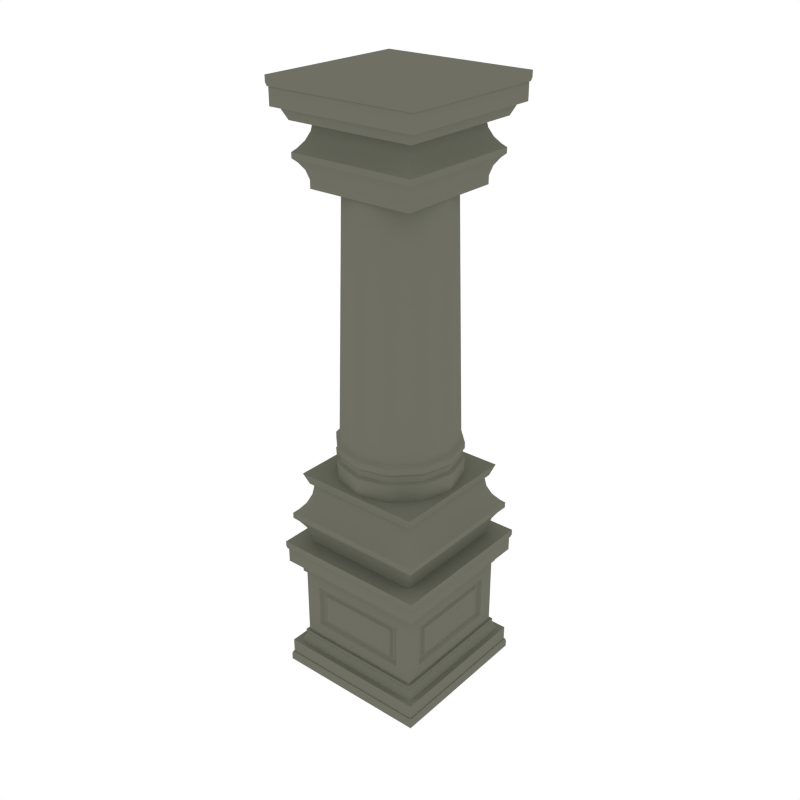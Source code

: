 # Source: Column_Round_Short.blend  (saved by Blender 2.79.0; exported with 4.5.12 LTS)
import bpy
from mathutils import Matrix  # noqa: F401  (used for matrix-valued properties, if any)

bpy.ops.wm.read_factory_settings(use_empty=True)
scene = bpy.context.scene
scene.name = 'Scene'

# ---- collections
col_collection_1 = bpy.data.collections.new('Collection 1'); scene.collection.children.link(col_collection_1)

# ---- materials (node trees are filled in below, after node groups)
mat_main = bpy.data.materials.new('Main')
mat_main.alpha_threshold = 0.0
mat_main.diffuse_color = (0.159, 0.162, 0.1248, 1.0)
mat_main.roughness = 0.5
mat_highlights = bpy.data.materials.new('Highlights')
mat_highlights.alpha_threshold = 0.0
mat_highlights.diffuse_color = (0.2899, 0.2957, 0.226, 1.0)
mat_highlights.roughness = 0.5

# ---- node groups
ng_auto_smooth = bpy.data.node_groups.new('Auto Smooth', 'GeometryNodeTree')
_s = ng_auto_smooth.interface.new_socket(name='Geometry', in_out='OUTPUT', socket_type='NodeSocketGeometry')
_s = ng_auto_smooth.interface.new_socket(name='Geometry', in_out='INPUT', socket_type='NodeSocketGeometry')
_s = ng_auto_smooth.interface.new_socket(name='Angle', in_out='INPUT', socket_type='NodeSocketFloat')
_s.subtype = 'ANGLE'
_s.min_value = 0.0
_s.max_value = 3.142
ng_auto_smooth.is_modifier = True
_N = ng_auto_smooth.nodes; _L = ng_auto_smooth.links
n0 = _N.new('NodeGroupOutput'); n0.name = 'Group Output'; n0.location = (480, -100)
n1 = _N.new('NodeGroupInput'); n1.name = 'Group Input'; n1.location = (-420, -300)
n2 = _N.new('NodeGroupInput'); n2.name = 'Group Input.001'; n2.location = (-60, -100)
n3 = _N.new('GeometryNodeSetShadeSmooth'); n3.name = 'Set Shade Smooth'; n3.location = (120, -100)
n3.domain = 'EDGE'
n4 = _N.new('GeometryNodeSetShadeSmooth'); n4.name = 'Set Shade Smooth.001'; n4.location = (300, -100)
n5 = _N.new('GeometryNodeInputMeshEdgeAngle'); n5.name = 'Edge Angle'; n5.location = (-420, -220)
n6 = _N.new('GeometryNodeInputEdgeSmooth'); n6.name = 'Is Edge Smooth'; n6.location = (-60, -160)
n7 = _N.new('GeometryNodeInputShadeSmooth'); n7.name = 'Is Face Smooth'; n7.location = (-240, -340)
n8 = _N.new('FunctionNodeBooleanMath'); n8.name = 'Boolean Math'; n8.location = (-60, -220)
n9 = _N.new('FunctionNodeCompare'); n9.name = 'Compare'; n9.location = (-240, -180)
n9.operation = 'LESS_EQUAL'
_L.new(n5.outputs[0], n9.inputs[0])
_L.new(n4.outputs[0], n0.inputs[0])
_L.new(n1.outputs[1], n9.inputs[1])
_L.new(n9.outputs[0], n8.inputs[0])
_L.new(n7.outputs[0], n8.inputs[1])
_L.new(n2.outputs[0], n3.inputs[0])
_L.new(n6.outputs[0], n3.inputs[1])
_L.new(n3.outputs[0], n4.inputs[0])
_L.new(n8.outputs[0], n3.inputs[2])
n0.is_active_output = True

# ---- material node trees

# ---- world
world_world = bpy.data.worlds.new('World'); scene.world = world_world
world_world.color = (1.0, 1.0, 1.0)
world_world.use_sun_shadow = False
world_world.sun_shadow_jitter_overblur = 0.0
world_world.cycles.sampling_method = 'NONE'
world_world.cycles.sample_map_resolution = 256

# ---- meshes
me_cylinder_047 = bpy.data.meshes.new('Cylinder.047')
me_cylinder_047.from_pydata([(0.2264, -0.2264, 0.5338), (0.2264, 0.2264, 0.5338), (-0.2264, 0.2264, 0.5338), (-0.2264, -0.2264, 0.5338), (0.2264, -0.2264, 0.5518), (0.2264, 0.2264, 0.5518), (-0.2264, 0.2264, 0.5518), (-0.2264, -0.2264, 0.5518), (0.1799, -0.1799, 0.6744), (0.1799, 0.1799, 0.6744), (-0.1799, 0.1799, 0.6744), (-0.1799, -0.1799, 0.6744), (0.1897, -0.1897, 0.4408), (0.2137, -0.2137, 0.5204), (0.1899, -0.1899, 0.4683), (0.1987, -0.1987, 0.4974), (0.2137, 0.2137, 0.5204), (0.1897, 0.1897, 0.4408), (0.1987, 0.1987, 0.4974), (0.1899, 0.1899, 0.4683), (-0.2137, 0.2137, 0.5204), (-0.1897, 0.1897, 0.4408), (-0.1987, 0.1987, 0.4974), (-0.1899, 0.1899, 0.4683), (-0.2137, -0.2137, 0.5204), (-0.1897, -0.1897, 0.4408), (-0.1987, -0.1987, 0.4974), (-0.1899, -0.1899, 0.4683), (0.2142, -0.2142, 0.563), (0.1799, -0.1799, 0.6411), (0.197, -0.197, 0.585), (0.1845, -0.1845, 0.6136), (0.1799, 0.1799, 0.6411), (0.2142, 0.2142, 0.563), (0.1845, 0.1845, 0.6136), (0.197, 0.197, 0.585), (-0.1799, 0.1799, 0.6411), (-0.2142, 0.2142, 0.563), (-0.1845, 0.1845, 0.6136), (-0.197, 0.197, 0.585), (-0.1799, -0.1799, 0.6411), (-0.2142, -0.2142, 0.563), (-0.1845, -0.1845, 0.6136), (-0.197, -0.197, 0.585), (-0.154, -0.2023, 0.1568), (0.154, -0.2023, 0.1568), (-0.154, -0.2023, 0.2982), (0.154, -0.2023, 0.2982), (-0.1437, -0.1933, 0.1662), (0.1437, -0.1933, 0.1662), (-0.1437, -0.1933, 0.2889), (0.1437, -0.1933, 0.2889), (-0.132, -0.1933, 0.1734), (0.132, -0.1933, 0.1734), (-0.132, -0.1933, 0.2816), (0.132, -0.1933, 0.2816), (-0.1252, -0.1993, 0.1808), (0.1252, -0.1993, 0.1808), (-0.1252, -0.1993, 0.2743), (0.1252, -0.1993, 0.2743), (-0.2023, -0.2023, 0.1079), (-0.2023, -0.2023, 0.3472), (-0.2023, -0.154, 0.1568), (-0.2023, 0.154, 0.1568), (-0.2023, -0.154, 0.2982), (-0.2023, 0.154, 0.2982), (-0.1933, -0.1437, 0.1662), (-0.1933, 0.1437, 0.1662), (-0.1933, -0.1437, 0.2889), (-0.1933, 0.1437, 0.2889), (-0.1933, -0.132, 0.1734), (-0.1933, 0.132, 0.1734), (-0.1933, -0.132, 0.2816), (-0.1933, 0.132, 0.2816), (-0.1993, -0.1252, 0.1808), (-0.1993, 0.1252, 0.1808), (-0.1993, -0.1252, 0.2743), (-0.1993, 0.1252, 0.2743), (0.2023, -0.2023, 0.1079), (0.2023, -0.2023, 0.3472), (0.2023, 0.154, 0.1568), (0.2023, -0.154, 0.1568), (0.2023, 0.154, 0.2982), (0.2023, -0.154, 0.2982), (0.1933, 0.1437, 0.1662), (0.1933, -0.1437, 0.1662), (0.1933, 0.1437, 0.2889), (0.1933, -0.1437, 0.2889), (0.1933, 0.132, 0.1734), (0.1933, -0.132, 0.1734), (0.1933, 0.132, 0.2816), (0.1933, -0.132, 0.2816), (0.1993, 0.1252, 0.1808), (0.1993, -0.1252, 0.1808), (0.1993, 0.1252, 0.2743), (0.1993, -0.1252, 0.2743), (0.2023, 0.2023, 0.1079), (-0.2023, 0.2023, 0.1079), (0.2023, 0.2023, 0.3472), (-0.2023, 0.2023, 0.3472), (0.154, 0.2023, 0.1568), (-0.154, 0.2023, 0.1568), (0.154, 0.2023, 0.2982), (-0.154, 0.2023, 0.2982), (0.1437, 0.1933, 0.1662), (-0.1437, 0.1933, 0.1662), (0.1437, 0.1933, 0.2889), (-0.1437, 0.1933, 0.2889), (0.132, 0.1933, 0.1734), (-0.132, 0.1933, 0.1734), (0.132, 0.1933, 0.2816), (-0.132, 0.1933, 0.2816), (0.1252, 0.1993, 0.1808), (-0.1252, 0.1993, 0.1808), (0.1252, 0.1993, 0.2743), (-0.1252, 0.1993, 0.2743), (0.2391, 0.2391, 0.004852), (-0.2391, -0.2391, 0.004852), (0.2391, 0.2391, 0.07582), (-0.2391, -0.2391, 0.07582), (0.2241, -0.2241, 0.07124), (0.2241, 0.2241, 0.07124), (-0.2052, 0.2052, 0.1079), (0.2052, 0.2052, 0.1079), (-0.2102, -0.2102, 0.1049), (0.2102, -0.2102, 0.1049), (-0.2102, 0.2102, 0.1049), (0.2102, 0.2102, 0.1049), (-0.2102, -0.2102, 0.1148), (0.2102, -0.2102, 0.1148), (-0.2102, 0.2102, 0.1148), (0.2102, 0.2102, 0.1148), (-0.2447, -0.2447, 0.02095), (-0.2447, 0.2447, 0.02095), (-0.2447, -0.2447, 0.0), (-0.2419, 0.2419, 0.02979), (-0.2391, 0.2391, 0.004852), (0.2391, -0.2391, 0.004852), (-0.2391, 0.2391, 0.07582), (0.2391, -0.2391, 0.07582), (-0.2241, -0.2241, 0.07124), (-0.2241, 0.2241, 0.07124), (0.2052, -0.2052, 0.1079), (-0.2052, -0.2052, 0.1079), (0.2447, -0.2447, 0.02095), (0.2447, 0.2447, 0.02095), (-0.2447, 0.2447, 0.0), (0.2447, 0.2447, 0.0), (0.2447, -0.2447, 0.0), (-0.2419, -0.2419, 0.02979), (0.2419, 0.2419, 0.02979), (0.2419, -0.2419, 0.02979), (0.2391, -0.2391, 0.4502), (0.2391, 0.2391, 0.4502), (-0.2391, -0.2391, 0.4502), (-0.2391, 0.2391, 0.4502), (0.2391, -0.2391, 0.3793), (0.2391, 0.2391, 0.3793), (-0.2391, 0.2391, 0.3793), (-0.2391, -0.2391, 0.3793), (-0.2102, 0.2102, 0.3502), (-0.2102, -0.2102, 0.3403), (0.2102, 0.2102, 0.3403), (0.2447, -0.2447, 0.4341), (0.2447, 0.2447, 0.4341), (-0.2447, -0.2447, 0.4341), (-0.2447, 0.2447, 0.4341), (0.2447, 0.2447, 0.4508), (0.2447, -0.2447, 0.4508), (-0.2447, 0.2447, 0.4508), (-0.2447, -0.2447, 0.4508), (0.2419, 0.2419, 0.4253), (0.2419, -0.2419, 0.4253), (-0.2419, 0.2419, 0.4253), (-0.2419, -0.2419, 0.4253), (-0.2241, -0.2241, 0.3839), (-0.2241, 0.2241, 0.3839), (0.2241, 0.2241, 0.3839), (0.2241, -0.2241, 0.3839), (0.2052, -0.2052, 0.3472), (-0.2052, -0.2052, 0.3472), (0.2052, 0.2052, 0.3472), (-0.2052, 0.2052, 0.3472), (0.2102, -0.2102, 0.3502), (-0.2102, -0.2102, 0.3502), (0.2102, 0.2102, 0.3502), (0.2102, -0.2102, 0.3403), (-0.2102, 0.2102, 0.3403), (1.192e-07, 0.1795, 0.8042), (1.192e-07, 0.1567, 1.56), (-0.08974, 0.1554, 0.8042), (-0.07837, 0.1357, 1.56), (-0.1554, 0.08974, 0.8042), (-0.1357, 0.07837, 1.56), (-0.1795, 0.0, 0.8042), (-0.1567, -1.697e-09, 1.56), (-0.1554, -0.08974, 0.8042), (-0.1357, -0.07837, 1.56), (-0.08974, -0.1554, 0.8042), (-0.07837, -0.1357, 1.56), (1.192e-07, -0.1795, 0.8042), (1.192e-07, -0.1567, 1.56), (0.08974, -0.1554, 0.8042), (0.07837, -0.1357, 1.56), (0.1554, -0.08974, 0.8042), (0.1357, -0.07837, 1.56), (0.1795, 0.0, 0.8042), (0.1567, -1.697e-09, 1.56), (0.1554, 0.08974, 0.8042), (0.1357, 0.07837, 1.56), (0.08974, 0.1554, 0.8042), (0.07837, 0.1357, 1.56), (1.192e-07, 0.1902, 0.794), (-0.09509, 0.1647, 0.794), (-0.1647, 0.09509, 0.794), (-0.1902, 0.0, 0.794), (-0.1647, -0.09509, 0.794), (-0.09509, -0.1647, 0.794), (1.192e-07, -0.1902, 0.794), (0.09509, -0.1647, 0.794), (0.1647, -0.09509, 0.794), (0.1902, 0.0, 0.794), (0.1647, 0.09509, 0.794), (0.09509, 0.1647, 0.794), (1.192e-07, 0.1902, 0.7753), (-0.09509, 0.1647, 0.7753), (-0.1647, 0.09509, 0.7753), (-0.1902, 0.0, 0.7753), (-0.1647, -0.09509, 0.7753), (-0.09509, -0.1647, 0.7753), (1.192e-07, -0.1902, 0.7753), (0.09509, -0.1647, 0.7753), (0.1647, -0.09509, 0.7753), (0.1902, 0.0, 0.7753), (0.1647, 0.09509, 0.7753), (0.09509, 0.1647, 0.7753), (1.192e-07, 0.1818, 0.7653), (-0.0909, 0.1574, 0.7653), (-0.1574, 0.0909, 0.7653), (-0.1818, 0.0, 0.7653), (-0.1574, -0.0909, 0.7653), (-0.0909, -0.1574, 0.7653), (1.192e-07, -0.1818, 0.7653), (0.0909, -0.1574, 0.7653), (0.1574, -0.0909, 0.7653), (0.1818, 0.0, 0.7653), (0.1574, 0.0909, 0.7653), (0.0909, 0.1574, 0.7653), (1.192e-07, 0.1818, 0.7471), (-0.0909, 0.1574, 0.7471), (-0.1574, 0.0909, 0.7471), (-0.1818, 0.0, 0.7471), (-0.1574, -0.0909, 0.7471), (-0.0909, -0.1574, 0.7471), (1.192e-07, -0.1818, 0.7471), (0.0909, -0.1574, 0.7471), (0.1574, -0.0909, 0.7471), (0.1818, 0.0, 0.7471), (0.1574, 0.0909, 0.7471), (0.0909, 0.1574, 0.7471), (1.192e-07, 0.1916, 0.7415), (-0.09582, 0.166, 0.7415), (-0.166, 0.09582, 0.7415), (-0.1916, 0.0, 0.7415), (-0.166, -0.09582, 0.7415), (-0.09582, -0.166, 0.7415), (1.192e-07, -0.1916, 0.7415), (0.09582, -0.166, 0.7415), (0.166, -0.09582, 0.7415), (0.1916, 0.0, 0.7415), (0.166, 0.09582, 0.7415), (0.09582, 0.166, 0.7415), (1.192e-07, 0.1886, 0.6816), (-0.0943, 0.1633, 0.6816), (-0.1633, 0.0943, 0.6816), (-0.1886, 0.0, 0.6816), (-0.1633, -0.0943, 0.6816), (-0.0943, -0.1633, 0.6816), (1.192e-07, -0.1886, 0.6816), (0.0943, -0.1633, 0.6816), (0.1633, -0.0943, 0.6816), (0.1886, 0.0, 0.6816), (0.1633, 0.0943, 0.6816), (0.0943, 0.1633, 0.6816), (0.1887, -0.1888, 0.6502), (0.1887, 0.1888, 0.6502), (-0.1887, 0.1888, 0.6502), (-0.1887, -0.1888, 0.6502), (0.202, -0.2022, 0.6862), (0.202, 0.2022, 0.6862), (-0.202, 0.2022, 0.6862), (-0.202, -0.2022, 0.6862), (0.1967, -0.1967, 1.62), (0.1967, 0.1967, 1.62), (-0.1967, 0.1967, 1.62), (-0.1967, -0.1967, 1.62), (0.1967, -0.1967, 1.636), (0.1967, 0.1967, 1.636), (-0.1967, 0.1967, 1.636), (-0.1967, -0.1967, 1.636), (0.1562, -0.1562, 1.742), (0.1562, 0.1562, 1.742), (-0.1562, 0.1562, 1.742), (-0.1562, -0.1562, 1.742), (0.1648, -0.1648, 1.539), (0.1856, -0.1856, 1.609), (0.1649, -0.1649, 1.563), (0.1725, -0.1725, 1.589), (0.1856, 0.1856, 1.609), (0.1648, 0.1648, 1.539), (0.1725, 0.1725, 1.589), (0.1649, 0.1649, 1.563), (-0.1856, 0.1856, 1.609), (-0.1648, 0.1648, 1.539), (-0.1725, 0.1725, 1.589), (-0.1649, 0.1649, 1.563), (-0.1856, -0.1856, 1.609), (-0.1648, -0.1648, 1.539), (-0.1725, -0.1725, 1.589), (-0.1649, -0.1649, 1.563), (0.186, -0.186, 1.646), (0.1562, -0.1562, 1.713), (0.1711, -0.1711, 1.665), (0.1602, -0.1602, 1.689), (0.1562, 0.1562, 1.713), (0.186, 0.186, 1.646), (0.1602, 0.1602, 1.689), (0.1711, 0.1711, 1.665), (-0.1562, 0.1562, 1.713), (-0.186, 0.186, 1.646), (-0.1602, 0.1602, 1.689), (-0.1711, 0.1711, 1.665), (-0.1562, -0.1562, 1.713), (-0.186, -0.186, 1.646), (-0.1602, -0.1602, 1.689), (-0.1711, -0.1711, 1.665), (-0.2314, -0.2314, 1.829), (-0.2314, 0.2314, 1.829), (0.2314, -0.2314, 1.829), (0.2314, 0.2314, 1.829), (-0.2314, -0.2314, 1.752), (-0.2314, 0.2314, 1.752), (0.2314, 0.2314, 1.752), (0.2314, -0.2314, 1.752), (-0.2368, -0.2368, 1.812), (-0.2368, 0.2368, 1.812), (0.2368, -0.2368, 1.812), (0.2368, 0.2368, 1.812), (-0.2368, 0.2368, 1.83), (-0.2368, -0.2368, 1.83), (0.2368, 0.2368, 1.83), (0.2368, -0.2368, 1.83), (-0.2341, 0.2341, 1.802), (-0.2341, -0.2341, 1.802), (0.2341, 0.2341, 1.802), (0.2341, -0.2341, 1.802), (0.2169, -0.2169, 1.757), (0.2169, 0.2169, 1.757), (-0.2169, 0.2169, 1.757), (-0.2169, -0.2169, 1.757), (-0.1986, -0.1986, 1.717), (0.1986, -0.1986, 1.717), (-0.1986, 0.1986, 1.717), (0.1986, 0.1986, 1.717)], [], [(32, 9, 8, 29), (24, 3, 2, 20), (13, 0, 3, 24), (20, 2, 1, 16), (0, 4, 7, 3), (7, 41, 37, 6), (2, 6, 5, 1), (3, 7, 6, 2), (1, 5, 4, 0), (40, 11, 10, 36), (29, 8, 11, 40), (36, 10, 9, 32), (5, 33, 28, 4), (4, 28, 41, 7), (6, 37, 33, 5), (13, 15, 18, 16), (15, 14, 19, 18), (14, 12, 17, 19), (16, 18, 22, 20), (18, 19, 23, 22), (19, 17, 21, 23), (20, 22, 26, 24), (22, 23, 27, 26), (23, 21, 25, 27), (24, 26, 15, 13), (26, 27, 14, 15), (27, 25, 12, 14), (29, 31, 34, 32), (31, 30, 35, 34), (30, 28, 33, 35), (32, 34, 38, 36), (34, 35, 39, 38), (35, 33, 37, 39), (36, 38, 42, 40), (38, 39, 43, 42), (39, 37, 41, 43), (40, 42, 31, 29), (42, 43, 30, 31), (43, 41, 28, 30), (16, 1, 0, 13), (48, 52, 54, 50), (46, 50, 51, 47), (79, 47, 45, 78), (61, 46, 47, 79), (60, 44, 46, 61), (78, 45, 44, 60), (44, 48, 50, 46), (45, 49, 48, 44), (47, 51, 49, 45), (55, 59, 57, 53), (49, 53, 52, 48), (51, 55, 53, 49), (50, 54, 55, 51), (57, 59, 58, 56), (54, 58, 59, 55), (52, 56, 58, 54), (53, 57, 56, 52), (66, 68, 72, 70), (64, 65, 69, 68), (99, 97, 63, 65), (61, 99, 65, 64), (60, 61, 64, 62), (97, 60, 62, 63), (62, 64, 68, 66), (63, 62, 66, 67), (65, 63, 67, 69), (73, 71, 75, 77), (67, 66, 70, 71), (69, 67, 71, 73), (68, 69, 73, 72), (75, 74, 76, 77), (72, 73, 77, 76), (70, 72, 76, 74), (71, 70, 74, 75), (84, 86, 90, 88), (82, 83, 87, 86), (79, 78, 81, 83), (98, 79, 83, 82), (96, 98, 82, 80), (78, 96, 80, 81), (80, 82, 86, 84), (81, 80, 84, 85), (83, 81, 85, 87), (91, 89, 93, 95), (85, 84, 88, 89), (87, 85, 89, 91), (86, 87, 91, 90), (93, 92, 94, 95), (90, 91, 95, 94), (88, 90, 94, 92), (89, 88, 92, 93), (104, 108, 110, 106), (102, 106, 107, 103), (99, 103, 101, 97), (98, 102, 103, 99), (96, 100, 102, 98), (97, 101, 100, 96), (100, 104, 106, 102), (101, 105, 104, 100), (103, 107, 105, 101), (111, 115, 113, 109), (105, 109, 108, 104), (107, 111, 109, 105), (106, 110, 111, 107), (113, 115, 114, 112), (110, 114, 115, 111), (108, 112, 114, 110), (109, 113, 112, 108), (116, 137, 117, 136), (117, 137, 139, 119), (136, 117, 119, 138), (116, 136, 138, 118), (137, 116, 118, 139), (119, 139, 118, 138), (140, 141, 121, 120), (143, 142, 123, 122), (141, 122, 123, 121), (120, 142, 143, 140), (121, 123, 142, 120), (140, 143, 122, 141), (124, 126, 127, 125), (128, 129, 131, 130), (127, 131, 129, 125), (124, 128, 130, 126), (126, 130, 131, 127), (125, 129, 128, 124), (132, 149, 135, 133), (147, 148, 134, 146), (133, 146, 134, 132), (132, 134, 148, 144), (145, 147, 146, 133), (150, 135, 149, 151), (144, 151, 149, 132), (133, 135, 150, 145), (144, 145, 150, 151), (145, 144, 148, 147), (153, 155, 154, 152), (154, 159, 156, 152), (155, 158, 159, 154), (153, 157, 158, 155), (152, 156, 157, 153), (159, 158, 157, 156), (184, 183, 185, 160), (161, 187, 162, 186), (185, 183, 186, 162), (184, 160, 187, 161), (160, 185, 162, 187), (183, 184, 161, 186), (165, 166, 173, 174), (167, 169, 170, 168), (166, 165, 170, 169), (163, 164, 167, 168), (165, 163, 168, 170), (164, 166, 169, 167), (171, 172, 174, 173), (164, 163, 172, 171), (163, 165, 174, 172), (166, 164, 171, 173), (178, 177, 176, 175), (179, 180, 182, 181), (177, 181, 182, 176), (175, 180, 179, 178), (176, 182, 180, 175), (178, 179, 181, 177), (188, 190, 191, 189), (190, 192, 193, 191), (192, 194, 195, 193), (194, 196, 197, 195), (196, 198, 199, 197), (198, 200, 201, 199), (200, 202, 203, 201), (202, 204, 205, 203), (204, 206, 207, 205), (206, 208, 209, 207), (208, 210, 211, 209), (210, 188, 189, 211), (204, 220, 221, 206), (218, 230, 231, 219), (202, 219, 220, 204), (200, 218, 219, 202), (198, 217, 218, 200), (196, 216, 217, 198), (194, 215, 216, 196), (210, 223, 212, 188), (188, 212, 213, 190), (192, 214, 215, 194), (208, 222, 223, 210), (190, 213, 214, 192), (206, 221, 222, 208), (230, 242, 243, 231), (215, 227, 228, 216), (222, 234, 235, 223), (212, 224, 225, 213), (219, 231, 232, 220), (216, 228, 229, 217), (223, 235, 224, 212), (213, 225, 226, 214), (220, 232, 233, 221), (217, 229, 230, 218), (214, 226, 227, 215), (221, 233, 234, 222), (245, 257, 258, 246), (227, 239, 240, 228), (234, 246, 247, 235), (224, 236, 237, 225), (231, 243, 244, 232), (228, 240, 241, 229), (235, 247, 236, 224), (225, 237, 238, 226), (232, 244, 245, 233), (229, 241, 242, 230), (226, 238, 239, 227), (233, 245, 246, 234), (250, 262, 263, 251), (242, 254, 255, 243), (239, 251, 252, 240), (246, 258, 259, 247), (236, 248, 249, 237), (243, 255, 256, 244), (240, 252, 253, 241), (247, 259, 248, 236), (237, 249, 250, 238), (244, 256, 257, 245), (241, 253, 254, 242), (238, 250, 251, 239), (262, 274, 275, 263), (257, 269, 270, 258), (254, 266, 267, 255), (251, 263, 264, 252), (258, 270, 271, 259), (248, 260, 261, 249), (255, 267, 268, 256), (252, 264, 265, 253), (259, 271, 260, 248), (249, 261, 262, 250), (256, 268, 269, 257), (253, 265, 266, 254), (269, 281, 282, 270), (266, 278, 279, 267), (263, 275, 276, 264), (270, 282, 283, 271), (260, 272, 273, 261), (267, 279, 280, 268), (264, 276, 277, 265), (271, 283, 272, 260), (261, 273, 274, 262), (268, 280, 281, 269), (265, 277, 278, 266), (286, 285, 284, 287), (290, 291, 288, 289), (284, 288, 291, 287), (286, 290, 289, 285), (287, 291, 290, 286), (285, 289, 288, 284), (324, 301, 300, 321), (316, 295, 294, 312), (305, 292, 295, 316), (312, 294, 293, 308), (292, 296, 299, 295), (299, 333, 329, 298), (294, 298, 297, 293), (295, 299, 298, 294), (293, 297, 296, 292), (332, 303, 302, 328), (321, 300, 303, 332), (328, 302, 301, 324), (297, 325, 320, 296), (296, 320, 333, 299), (298, 329, 325, 297), (305, 307, 310, 308), (307, 306, 311, 310), (306, 304, 309, 311), (308, 310, 314, 312), (310, 311, 315, 314), (311, 309, 313, 315), (312, 314, 318, 316), (314, 315, 319, 318), (315, 313, 317, 319), (316, 318, 307, 305), (318, 319, 306, 307), (319, 317, 304, 306), (321, 323, 326, 324), (323, 322, 327, 326), (322, 320, 325, 327), (324, 326, 330, 328), (326, 327, 331, 330), (327, 325, 329, 331), (328, 330, 334, 332), (330, 331, 335, 334), (331, 329, 333, 335), (332, 334, 323, 321), (334, 335, 322, 323), (335, 333, 320, 322), (308, 293, 292, 305), (309, 304, 317, 313), (337, 336, 338, 339), (338, 336, 340, 343), (339, 338, 343, 342), (337, 339, 342, 341), (336, 337, 341, 340), (343, 340, 341, 342), (346, 355, 354, 347), (348, 349, 351, 350), (347, 350, 351, 346), (344, 349, 348, 345), (346, 351, 349, 344), (345, 348, 350, 347), (352, 354, 355, 353), (345, 352, 353, 344), (344, 353, 355, 346), (347, 354, 352, 345), (359, 356, 357, 358), (360, 362, 363, 361), (358, 357, 363, 362), (356, 359, 360, 361), (357, 356, 361, 363), (359, 358, 362, 360)])
me_cylinder_047.polygons.foreach_set('use_smooth', [True] * 317)
me_cylinder_047.materials.append(mat_main)
me_cylinder_047.materials.append(mat_highlights)
me_cylinder_047.use_remesh_preserve_volume = False
me_cylinder_047.use_remesh_preserve_attributes = False
me_cylinder_047.use_mirror_vertex_groups = False
me_cylinder_047.update()

# ---- objects
ob_column_round_short = bpy.data.objects.new('Column_Round_Short', me_cylinder_047)

# ---- transforms, parenting, visibility, modifiers, constraints
ob_column_round_short.location = (0.0, 0.0, 0.0)
ob_column_round_short.lineart.crease_threshold = 0.0
_m = ob_column_round_short.modifiers.new('Auto Smooth', 'NODES')
_m.node_group = ng_auto_smooth
_gi = [s.identifier for s in ng_auto_smooth.interface.items_tree if s.item_type == 'SOCKET' and s.in_out == 'INPUT']
_m[_gi[1]] = 0.5463  # Angle

# ---- collection membership
col_collection_1.objects.link(ob_column_round_short)

# ---- scene / render settings (as saved in the file)
scene.frame_start = 1; scene.frame_end = 250; scene.frame_set(0)
scene.render.engine = 'CYCLES'
scene.render.resolution_x = 1000
scene.render.resolution_y = 1000
scene.render.dither_intensity = 0.0
scene.cycles.samples = 200
scene.cycles.sampling_pattern = 'TABULATED_SOBOL'
scene.cycles.light_sampling_threshold = 0.0
scene.cycles.use_adaptive_sampling = False
scene.cycles.use_light_tree = False
scene.cycles.caustics_reflective = False
scene.cycles.caustics_refractive = False
scene.cycles.blur_glossy = 0.0
scene.cycles.max_bounces = 2
scene.cycles.pixel_filter_type = 'GAUSSIAN'
scene.cycles.sample_clamp_indirect = 0.0
scene.view_settings.view_transform = 'Standard'
bpy.context.view_layer.update()

# ---- added for rendering (the .blend has no active camera): camera
cam_auto = bpy.data.cameras.new('AutoCamera')
cam_auto.lens = 50.0
cam_auto.sensor_width = 36.0
cam_auto.clip_end = 1000.0
ob_auto_camera = bpy.data.objects.new('AutoCamera', cam_auto)
scene.collection.objects.link(ob_auto_camera)
ob_auto_camera.location = (1.80993, -2.17192, 2.36279)
ob_auto_camera.rotation_euler = (1.09748, -7.21219e-08, 0.694738)
scene.camera = ob_auto_camera
bpy.context.view_layer.update()
